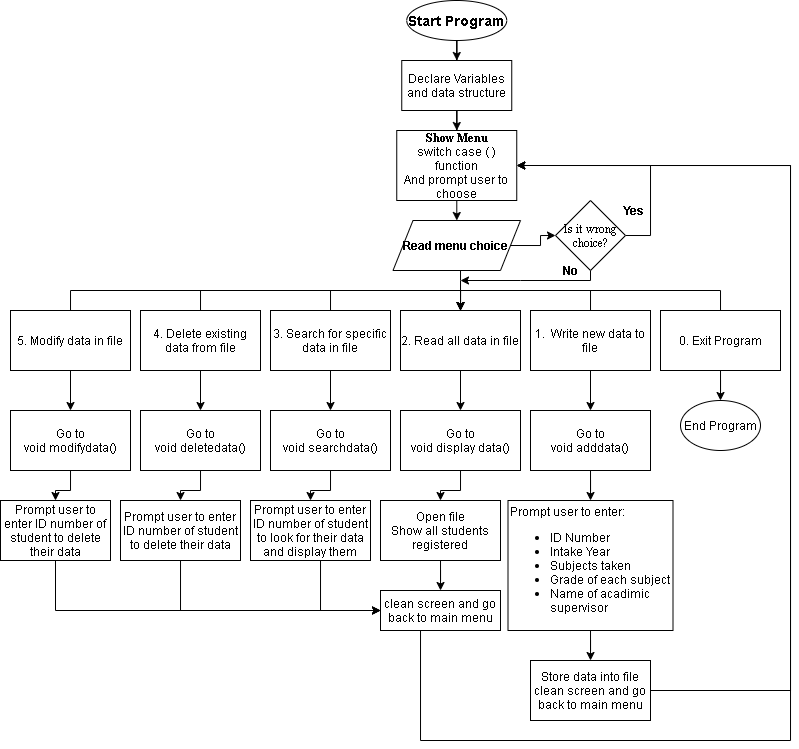

The diagram above was exported from draw.io. Its source (the exported page's mxGraphModel, read from the mxfile embedded in the PNG):
<mxGraphModel dx="281" dy="166" grid="1" gridSize="10" guides="1" tooltips="1" connect="1" arrows="1" fold="1" page="1" pageScale="1" pageWidth="827" pageHeight="1169" math="0" shadow="0">
  <root>
    <mxCell id="0" />
    <mxCell id="1" parent="0" />
    <mxCell id="dNLU6sk4_2OVbxIteqNl-6" value="" style="edgeStyle=orthogonalEdgeStyle;rounded=0;orthogonalLoop=1;jettySize=auto;html=1;" edge="1" parent="1" source="dNLU6sk4_2OVbxIteqNl-1" target="dNLU6sk4_2OVbxIteqNl-5">
      <mxGeometry relative="1" as="geometry" />
    </mxCell>
    <mxCell id="dNLU6sk4_2OVbxIteqNl-1" value="&lt;b&gt;&lt;font style=&quot;font-size: 14px&quot;&gt;Start Program&lt;/font&gt;&lt;/b&gt;" style="ellipse;whiteSpace=wrap;html=1;" vertex="1" parent="1">
      <mxGeometry x="416.25" y="10" width="100" height="40" as="geometry" />
    </mxCell>
    <mxCell id="dNLU6sk4_2OVbxIteqNl-24" value="" style="edgeStyle=orthogonalEdgeStyle;rounded=0;orthogonalLoop=1;jettySize=auto;html=1;" edge="1" parent="1" source="dNLU6sk4_2OVbxIteqNl-2" target="dNLU6sk4_2OVbxIteqNl-23">
      <mxGeometry relative="1" as="geometry" />
    </mxCell>
    <mxCell id="dNLU6sk4_2OVbxIteqNl-2" value="&lt;div&gt;&lt;b&gt;&lt;font face=&quot;Times New Roman&quot;&gt;Show Menu&lt;/font&gt;&lt;/b&gt;&lt;/div&gt;&lt;font style=&quot;font-size: 12px&quot;&gt;&lt;div&gt;&lt;span&gt;switch case ( ) function&lt;/span&gt;&lt;/div&gt;&lt;div&gt;&lt;span&gt;And prompt user to choose&lt;/span&gt;&lt;/div&gt;&lt;/font&gt;" style="rounded=0;whiteSpace=wrap;html=1;align=center;" vertex="1" parent="1">
      <mxGeometry x="406.25" y="140" width="120" height="70" as="geometry" />
    </mxCell>
    <mxCell id="dNLU6sk4_2OVbxIteqNl-17" style="edgeStyle=orthogonalEdgeStyle;rounded=0;orthogonalLoop=1;jettySize=auto;html=1;" edge="1" parent="1" source="dNLU6sk4_2OVbxIteqNl-4">
      <mxGeometry relative="1" as="geometry">
        <mxPoint x="470" y="320" as="targetPoint" />
        <Array as="points">
          <mxPoint x="730" y="300" />
          <mxPoint x="470" y="300" />
        </Array>
      </mxGeometry>
    </mxCell>
    <mxCell id="dNLU6sk4_2OVbxIteqNl-26" value="" style="edgeStyle=orthogonalEdgeStyle;rounded=0;orthogonalLoop=1;jettySize=auto;html=1;" edge="1" parent="1" source="dNLU6sk4_2OVbxIteqNl-4" target="dNLU6sk4_2OVbxIteqNl-25">
      <mxGeometry relative="1" as="geometry" />
    </mxCell>
    <mxCell id="dNLU6sk4_2OVbxIteqNl-4" value="0. Exit Program" style="rounded=0;whiteSpace=wrap;html=1;" vertex="1" parent="1">
      <mxGeometry x="670" y="320" width="120" height="60" as="geometry" />
    </mxCell>
    <mxCell id="dNLU6sk4_2OVbxIteqNl-13" value="" style="edgeStyle=orthogonalEdgeStyle;rounded=0;orthogonalLoop=1;jettySize=auto;html=1;" edge="1" parent="1" source="dNLU6sk4_2OVbxIteqNl-5" target="dNLU6sk4_2OVbxIteqNl-2">
      <mxGeometry relative="1" as="geometry" />
    </mxCell>
    <mxCell id="dNLU6sk4_2OVbxIteqNl-5" value="Declare Variables and data structure" style="rounded=0;whiteSpace=wrap;html=1;" vertex="1" parent="1">
      <mxGeometry x="411.25" y="70" width="110" height="50" as="geometry" />
    </mxCell>
    <mxCell id="dNLU6sk4_2OVbxIteqNl-31" value="" style="edgeStyle=orthogonalEdgeStyle;rounded=0;orthogonalLoop=1;jettySize=auto;html=1;" edge="1" parent="1" source="dNLU6sk4_2OVbxIteqNl-7" target="dNLU6sk4_2OVbxIteqNl-27">
      <mxGeometry relative="1" as="geometry" />
    </mxCell>
    <mxCell id="dNLU6sk4_2OVbxIteqNl-7" value="2. Read all data in file" style="rounded=0;whiteSpace=wrap;html=1;" vertex="1" parent="1">
      <mxGeometry x="410" y="320" width="120" height="60" as="geometry" />
    </mxCell>
    <mxCell id="dNLU6sk4_2OVbxIteqNl-15" style="edgeStyle=orthogonalEdgeStyle;rounded=0;orthogonalLoop=1;jettySize=auto;html=1;" edge="1" parent="1" source="dNLU6sk4_2OVbxIteqNl-8">
      <mxGeometry relative="1" as="geometry">
        <mxPoint x="470" y="320" as="targetPoint" />
        <Array as="points">
          <mxPoint x="600" y="300" />
          <mxPoint x="470" y="300" />
        </Array>
      </mxGeometry>
    </mxCell>
    <mxCell id="dNLU6sk4_2OVbxIteqNl-20" value="" style="edgeStyle=orthogonalEdgeStyle;rounded=0;orthogonalLoop=1;jettySize=auto;html=1;" edge="1" parent="1" source="dNLU6sk4_2OVbxIteqNl-8" target="dNLU6sk4_2OVbxIteqNl-12">
      <mxGeometry relative="1" as="geometry" />
    </mxCell>
    <mxCell id="dNLU6sk4_2OVbxIteqNl-8" value="1.&amp;nbsp; Write new data to file" style="rounded=0;whiteSpace=wrap;html=1;" vertex="1" parent="1">
      <mxGeometry x="540" y="320" width="120" height="60" as="geometry" />
    </mxCell>
    <mxCell id="dNLU6sk4_2OVbxIteqNl-18" style="edgeStyle=orthogonalEdgeStyle;rounded=0;orthogonalLoop=1;jettySize=auto;html=1;" edge="1" parent="1" source="dNLU6sk4_2OVbxIteqNl-9">
      <mxGeometry relative="1" as="geometry">
        <mxPoint x="470" y="320" as="targetPoint" />
        <Array as="points">
          <mxPoint x="340" y="300" />
        </Array>
      </mxGeometry>
    </mxCell>
    <mxCell id="dNLU6sk4_2OVbxIteqNl-32" value="" style="edgeStyle=orthogonalEdgeStyle;rounded=0;orthogonalLoop=1;jettySize=auto;html=1;" edge="1" parent="1" source="dNLU6sk4_2OVbxIteqNl-9" target="dNLU6sk4_2OVbxIteqNl-28">
      <mxGeometry relative="1" as="geometry" />
    </mxCell>
    <mxCell id="dNLU6sk4_2OVbxIteqNl-9" value="3. Search for specific data in file" style="rounded=0;whiteSpace=wrap;html=1;" vertex="1" parent="1">
      <mxGeometry x="280" y="320" width="120" height="60" as="geometry" />
    </mxCell>
    <mxCell id="dNLU6sk4_2OVbxIteqNl-19" style="edgeStyle=orthogonalEdgeStyle;rounded=0;orthogonalLoop=1;jettySize=auto;html=1;" edge="1" parent="1" source="dNLU6sk4_2OVbxIteqNl-10">
      <mxGeometry relative="1" as="geometry">
        <mxPoint x="470" y="320" as="targetPoint" />
        <Array as="points">
          <mxPoint x="210" y="300" />
        </Array>
      </mxGeometry>
    </mxCell>
    <mxCell id="dNLU6sk4_2OVbxIteqNl-33" value="" style="edgeStyle=orthogonalEdgeStyle;rounded=0;orthogonalLoop=1;jettySize=auto;html=1;" edge="1" parent="1" source="dNLU6sk4_2OVbxIteqNl-10" target="dNLU6sk4_2OVbxIteqNl-29">
      <mxGeometry relative="1" as="geometry" />
    </mxCell>
    <mxCell id="dNLU6sk4_2OVbxIteqNl-10" value="4. Delete existing data from file" style="rounded=0;whiteSpace=wrap;html=1;" vertex="1" parent="1">
      <mxGeometry x="150" y="320" width="120" height="60" as="geometry" />
    </mxCell>
    <mxCell id="dNLU6sk4_2OVbxIteqNl-21" style="edgeStyle=orthogonalEdgeStyle;rounded=0;orthogonalLoop=1;jettySize=auto;html=1;" edge="1" parent="1" source="dNLU6sk4_2OVbxIteqNl-11">
      <mxGeometry relative="1" as="geometry">
        <mxPoint x="470" y="320" as="targetPoint" />
        <Array as="points">
          <mxPoint x="80" y="300" />
          <mxPoint x="470" y="300" />
        </Array>
      </mxGeometry>
    </mxCell>
    <mxCell id="dNLU6sk4_2OVbxIteqNl-34" value="" style="edgeStyle=orthogonalEdgeStyle;rounded=0;orthogonalLoop=1;jettySize=auto;html=1;" edge="1" parent="1" source="dNLU6sk4_2OVbxIteqNl-11" target="dNLU6sk4_2OVbxIteqNl-30">
      <mxGeometry relative="1" as="geometry" />
    </mxCell>
    <mxCell id="dNLU6sk4_2OVbxIteqNl-11" value="5. Modify data in file" style="rounded=0;whiteSpace=wrap;html=1;" vertex="1" parent="1">
      <mxGeometry x="20" y="320" width="120" height="60" as="geometry" />
    </mxCell>
    <mxCell id="dNLU6sk4_2OVbxIteqNl-41" value="" style="edgeStyle=orthogonalEdgeStyle;rounded=0;orthogonalLoop=1;jettySize=auto;html=1;" edge="1" parent="1" source="dNLU6sk4_2OVbxIteqNl-12" target="dNLU6sk4_2OVbxIteqNl-40">
      <mxGeometry relative="1" as="geometry" />
    </mxCell>
    <mxCell id="dNLU6sk4_2OVbxIteqNl-12" value="Go to&lt;br&gt;void adddata()" style="rounded=0;whiteSpace=wrap;html=1;" vertex="1" parent="1">
      <mxGeometry x="540" y="420" width="120" height="60" as="geometry" />
    </mxCell>
    <mxCell id="dNLU6sk4_2OVbxIteqNl-36" style="edgeStyle=orthogonalEdgeStyle;rounded=0;orthogonalLoop=1;jettySize=auto;html=1;exitX=1;exitY=0.5;exitDx=0;exitDy=0;entryX=0;entryY=0.5;entryDx=0;entryDy=0;" edge="1" parent="1" source="dNLU6sk4_2OVbxIteqNl-23" target="dNLU6sk4_2OVbxIteqNl-35">
      <mxGeometry relative="1" as="geometry" />
    </mxCell>
    <mxCell id="dNLU6sk4_2OVbxIteqNl-78" value="" style="edgeStyle=orthogonalEdgeStyle;rounded=0;orthogonalLoop=1;jettySize=auto;html=1;" edge="1" parent="1" source="dNLU6sk4_2OVbxIteqNl-23" target="dNLU6sk4_2OVbxIteqNl-7">
      <mxGeometry relative="1" as="geometry">
        <Array as="points">
          <mxPoint x="470" y="290" />
          <mxPoint x="470" y="290" />
        </Array>
      </mxGeometry>
    </mxCell>
    <mxCell id="dNLU6sk4_2OVbxIteqNl-23" value="&lt;b&gt;Read menu choice&lt;/b&gt;" style="shape=parallelogram;perimeter=parallelogramPerimeter;whiteSpace=wrap;html=1;fixedSize=1;" vertex="1" parent="1">
      <mxGeometry x="402.5" y="230" width="127.5" height="50" as="geometry" />
    </mxCell>
    <mxCell id="dNLU6sk4_2OVbxIteqNl-25" value="End Program" style="ellipse;whiteSpace=wrap;html=1;" vertex="1" parent="1">
      <mxGeometry x="690" y="410" width="80" height="50" as="geometry" />
    </mxCell>
    <mxCell id="dNLU6sk4_2OVbxIteqNl-61" style="edgeStyle=orthogonalEdgeStyle;rounded=0;orthogonalLoop=1;jettySize=auto;html=1;entryX=0.5;entryY=0;entryDx=0;entryDy=0;" edge="1" parent="1" source="dNLU6sk4_2OVbxIteqNl-27" target="dNLU6sk4_2OVbxIteqNl-60">
      <mxGeometry relative="1" as="geometry" />
    </mxCell>
    <mxCell id="dNLU6sk4_2OVbxIteqNl-27" value="Go to&lt;br&gt;void display data()" style="rounded=0;whiteSpace=wrap;html=1;" vertex="1" parent="1">
      <mxGeometry x="410" y="420" width="120" height="60" as="geometry" />
    </mxCell>
    <mxCell id="dNLU6sk4_2OVbxIteqNl-68" value="" style="edgeStyle=orthogonalEdgeStyle;rounded=0;orthogonalLoop=1;jettySize=auto;html=1;" edge="1" parent="1" source="dNLU6sk4_2OVbxIteqNl-28" target="dNLU6sk4_2OVbxIteqNl-66">
      <mxGeometry relative="1" as="geometry" />
    </mxCell>
    <mxCell id="dNLU6sk4_2OVbxIteqNl-28" value="Go to&lt;br&gt;void searchdata()" style="rounded=0;whiteSpace=wrap;html=1;" vertex="1" parent="1">
      <mxGeometry x="280" y="420" width="120" height="60" as="geometry" />
    </mxCell>
    <mxCell id="dNLU6sk4_2OVbxIteqNl-71" value="" style="edgeStyle=orthogonalEdgeStyle;rounded=0;orthogonalLoop=1;jettySize=auto;html=1;" edge="1" parent="1" source="dNLU6sk4_2OVbxIteqNl-29" target="dNLU6sk4_2OVbxIteqNl-70">
      <mxGeometry relative="1" as="geometry" />
    </mxCell>
    <mxCell id="dNLU6sk4_2OVbxIteqNl-29" value="Go to&lt;br&gt;void deletedata()" style="rounded=0;whiteSpace=wrap;html=1;" vertex="1" parent="1">
      <mxGeometry x="150" y="420" width="120" height="60" as="geometry" />
    </mxCell>
    <mxCell id="dNLU6sk4_2OVbxIteqNl-79" value="" style="edgeStyle=orthogonalEdgeStyle;rounded=0;orthogonalLoop=1;jettySize=auto;html=1;" edge="1" parent="1" source="dNLU6sk4_2OVbxIteqNl-30" target="dNLU6sk4_2OVbxIteqNl-77">
      <mxGeometry relative="1" as="geometry" />
    </mxCell>
    <mxCell id="dNLU6sk4_2OVbxIteqNl-30" value="Go to&lt;br&gt;void modifydata()" style="rounded=0;whiteSpace=wrap;html=1;" vertex="1" parent="1">
      <mxGeometry x="20" y="420" width="120" height="60" as="geometry" />
    </mxCell>
    <mxCell id="dNLU6sk4_2OVbxIteqNl-56" style="edgeStyle=orthogonalEdgeStyle;rounded=0;orthogonalLoop=1;jettySize=auto;html=1;exitX=0.5;exitY=1;exitDx=0;exitDy=0;" edge="1" parent="1" source="dNLU6sk4_2OVbxIteqNl-35">
      <mxGeometry relative="1" as="geometry">
        <mxPoint x="470" y="290" as="targetPoint" />
        <mxPoint x="625" y="290.0000000000001" as="sourcePoint" />
        <Array as="points">
          <mxPoint x="530" y="290" />
          <mxPoint x="530" y="290" />
        </Array>
      </mxGeometry>
    </mxCell>
    <mxCell id="dNLU6sk4_2OVbxIteqNl-76" style="edgeStyle=orthogonalEdgeStyle;rounded=0;orthogonalLoop=1;jettySize=auto;html=1;entryX=1;entryY=0.5;entryDx=0;entryDy=0;exitX=1;exitY=0.5;exitDx=0;exitDy=0;" edge="1" parent="1" source="dNLU6sk4_2OVbxIteqNl-35" target="dNLU6sk4_2OVbxIteqNl-2">
      <mxGeometry relative="1" as="geometry">
        <mxPoint x="660" y="180" as="targetPoint" />
        <Array as="points">
          <mxPoint x="660" y="245" />
          <mxPoint x="660" y="175" />
        </Array>
      </mxGeometry>
    </mxCell>
    <mxCell id="dNLU6sk4_2OVbxIteqNl-35" value="&lt;font face=&quot;Times New Roman&quot;&gt;Is it wrong choice?&lt;/font&gt;" style="rhombus;whiteSpace=wrap;html=1;" vertex="1" parent="1">
      <mxGeometry x="565" y="210" width="70" height="70" as="geometry" />
    </mxCell>
    <mxCell id="dNLU6sk4_2OVbxIteqNl-38" value="&lt;b&gt;Yes&lt;/b&gt;" style="text;html=1;align=center;verticalAlign=middle;resizable=0;points=[];autosize=1;strokeColor=none;" vertex="1" parent="1">
      <mxGeometry x="622.5" y="210" width="40" height="20" as="geometry" />
    </mxCell>
    <mxCell id="dNLU6sk4_2OVbxIteqNl-43" value="" style="edgeStyle=orthogonalEdgeStyle;rounded=0;orthogonalLoop=1;jettySize=auto;html=1;" edge="1" parent="1" source="dNLU6sk4_2OVbxIteqNl-40" target="dNLU6sk4_2OVbxIteqNl-42">
      <mxGeometry relative="1" as="geometry" />
    </mxCell>
    <mxCell id="dNLU6sk4_2OVbxIteqNl-40" value="&lt;div&gt;&lt;span&gt;Prompt user to enter:&lt;/span&gt;&lt;/div&gt;&lt;ul&gt;&lt;li&gt;ID Number&lt;/li&gt;&lt;li&gt;Intake Year&lt;/li&gt;&lt;li&gt;Subjects taken&lt;/li&gt;&lt;li&gt;Grade of each subject&lt;/li&gt;&lt;li&gt;Name of acadimic supervisor&lt;/li&gt;&lt;/ul&gt;" style="rounded=0;whiteSpace=wrap;html=1;align=left;" vertex="1" parent="1">
      <mxGeometry x="517.5" y="510" width="165" height="130" as="geometry" />
    </mxCell>
    <mxCell id="dNLU6sk4_2OVbxIteqNl-44" style="edgeStyle=orthogonalEdgeStyle;rounded=0;orthogonalLoop=1;jettySize=auto;html=1;entryX=1;entryY=0.5;entryDx=0;entryDy=0;" edge="1" parent="1" source="dNLU6sk4_2OVbxIteqNl-42" target="dNLU6sk4_2OVbxIteqNl-2">
      <mxGeometry relative="1" as="geometry">
        <mxPoint x="511" y="180" as="targetPoint" />
        <Array as="points">
          <mxPoint x="800" y="700" />
          <mxPoint x="800" y="175" />
        </Array>
      </mxGeometry>
    </mxCell>
    <mxCell id="dNLU6sk4_2OVbxIteqNl-42" value="Store data into file&lt;br&gt;clean screen and go back to main menu" style="rounded=0;whiteSpace=wrap;html=1;" vertex="1" parent="1">
      <mxGeometry x="540" y="670" width="120" height="60" as="geometry" />
    </mxCell>
    <mxCell id="dNLU6sk4_2OVbxIteqNl-57" value="&lt;b&gt;No&lt;/b&gt;" style="text;html=1;align=center;verticalAlign=middle;resizable=0;points=[];autosize=1;strokeColor=none;" vertex="1" parent="1">
      <mxGeometry x="565" y="270" width="30" height="20" as="geometry" />
    </mxCell>
    <mxCell id="dNLU6sk4_2OVbxIteqNl-64" value="" style="edgeStyle=orthogonalEdgeStyle;rounded=0;orthogonalLoop=1;jettySize=auto;html=1;" edge="1" parent="1" source="dNLU6sk4_2OVbxIteqNl-60" target="dNLU6sk4_2OVbxIteqNl-63">
      <mxGeometry relative="1" as="geometry" />
    </mxCell>
    <mxCell id="dNLU6sk4_2OVbxIteqNl-60" value="Open file&lt;br&gt;Show all students registered" style="rounded=0;whiteSpace=wrap;html=1;" vertex="1" parent="1">
      <mxGeometry x="390" y="510" width="120" height="60" as="geometry" />
    </mxCell>
    <mxCell id="dNLU6sk4_2OVbxIteqNl-75" style="edgeStyle=orthogonalEdgeStyle;rounded=0;orthogonalLoop=1;jettySize=auto;html=1;entryX=1;entryY=0.5;entryDx=0;entryDy=0;" edge="1" parent="1" source="dNLU6sk4_2OVbxIteqNl-63" target="dNLU6sk4_2OVbxIteqNl-2">
      <mxGeometry relative="1" as="geometry">
        <mxPoint x="510" y="180" as="targetPoint" />
        <Array as="points">
          <mxPoint x="430" y="750" />
          <mxPoint x="800" y="750" />
          <mxPoint x="800" y="175" />
        </Array>
      </mxGeometry>
    </mxCell>
    <mxCell id="dNLU6sk4_2OVbxIteqNl-63" value="clean screen and go back to main menu" style="rounded=0;whiteSpace=wrap;html=1;" vertex="1" parent="1">
      <mxGeometry x="390" y="600" width="120" height="40" as="geometry" />
    </mxCell>
    <mxCell id="dNLU6sk4_2OVbxIteqNl-69" style="edgeStyle=orthogonalEdgeStyle;rounded=0;orthogonalLoop=1;jettySize=auto;html=1;entryX=0;entryY=0.5;entryDx=0;entryDy=0;" edge="1" parent="1" source="dNLU6sk4_2OVbxIteqNl-66" target="dNLU6sk4_2OVbxIteqNl-63">
      <mxGeometry relative="1" as="geometry">
        <Array as="points">
          <mxPoint x="330" y="620" />
        </Array>
      </mxGeometry>
    </mxCell>
    <mxCell id="dNLU6sk4_2OVbxIteqNl-66" value="Prompt user to enter ID number of student to look for their data&lt;br&gt;and display them" style="rounded=0;whiteSpace=wrap;html=1;" vertex="1" parent="1">
      <mxGeometry x="260" y="510" width="120" height="60" as="geometry" />
    </mxCell>
    <mxCell id="dNLU6sk4_2OVbxIteqNl-72" style="edgeStyle=orthogonalEdgeStyle;rounded=0;orthogonalLoop=1;jettySize=auto;html=1;entryX=0;entryY=0.5;entryDx=0;entryDy=0;" edge="1" parent="1" source="dNLU6sk4_2OVbxIteqNl-70" target="dNLU6sk4_2OVbxIteqNl-63">
      <mxGeometry relative="1" as="geometry">
        <Array as="points">
          <mxPoint x="190" y="620" />
        </Array>
      </mxGeometry>
    </mxCell>
    <mxCell id="dNLU6sk4_2OVbxIteqNl-70" value="Prompt user to enter ID number of student to delete their data" style="rounded=0;whiteSpace=wrap;html=1;" vertex="1" parent="1">
      <mxGeometry x="130" y="510" width="120" height="60" as="geometry" />
    </mxCell>
    <mxCell id="dNLU6sk4_2OVbxIteqNl-80" style="edgeStyle=orthogonalEdgeStyle;rounded=0;orthogonalLoop=1;jettySize=auto;html=1;entryX=0;entryY=0.5;entryDx=0;entryDy=0;" edge="1" parent="1" source="dNLU6sk4_2OVbxIteqNl-77" target="dNLU6sk4_2OVbxIteqNl-63">
      <mxGeometry relative="1" as="geometry">
        <Array as="points">
          <mxPoint x="65" y="620" />
        </Array>
      </mxGeometry>
    </mxCell>
    <mxCell id="dNLU6sk4_2OVbxIteqNl-77" value="Prompt user to enter ID number of student to delete their data" style="rounded=0;whiteSpace=wrap;html=1;" vertex="1" parent="1">
      <mxGeometry x="10" y="510" width="110" height="60" as="geometry" />
    </mxCell>
  </root>
</mxGraphModel>